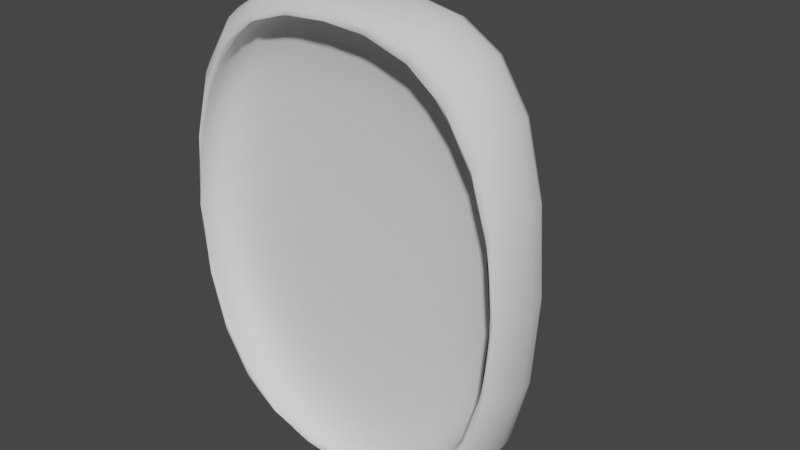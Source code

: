 # Source: Fedora.blend  (saved by Blender 4.3.34; exported with 4.5.12 LTS)
import bpy
from mathutils import Matrix  # noqa: F401  (used for matrix-valued properties, if any)

bpy.ops.wm.read_factory_settings(use_empty=True)
scene = bpy.context.scene
scene.name = 'Scene'

# ---- collections
col_collection = bpy.data.collections.new('Collection'); scene.collection.children.link(col_collection)

# ---- world
world_world = bpy.data.worlds.new('World'); scene.world = world_world
world_world.use_nodes = True; world_world.node_tree.nodes.clear()
_N = world_world.node_tree.nodes; _L = world_world.node_tree.links
n0 = _N.new('ShaderNodeOutputWorld'); n0.name = 'World Output'; n0.location = (300, 300)
n1 = _N.new('ShaderNodeBackground'); n1.name = 'Background'; n1.location = (10, 300)
n1.inputs[0].default_value = (0.05088, 0.05088, 0.05088, 1.0)
_L.new(n1.outputs[0], n0.inputs[0])
n0.is_active_output = True
world_world.color = (0.05088, 0.05088, 0.05088)
world_world.use_sun_shadow = False
world_world.sun_shadow_jitter_overblur = 0.0

# ---- meshes
me_cube_002 = bpy.data.meshes.new('Cube.002')
me_cube_002.from_pydata([(-0.2078, 0.08889, -0.2541), (0.2078, 0.08889, 0.2541), (-0.2078, 0.08889, 0.2541), (0.2078, 0.08889, -0.2541), (-0.2078, -0.0161, -0.2541), (-0.2078, -0.0161, 0.2541), (0.2078, -0.0161, -0.2541), (0.2078, -0.0161, 0.2541), (-0.1543, 0.03089, 0.2199), (-0.1543, 0.03089, -0.2199), (0.1543, 0.03089, -0.2199), (0.1543, 0.03089, 0.2199), (-0.1115, 0.08874, 0.1532), (-0.1115, 0.08874, -0.1532), (0.1115, 0.08874, -0.1532), (0.1115, 0.08874, 0.1532), (-0.09247, 0.1957, 0.127), (-0.09247, 0.1957, -0.127), (0.09247, 0.1957, -0.127), (0.09247, 0.1957, 0.127), (-0.03801, 0.1185, 0.08236), (-0.03801, 0.1185, -0.08236), (0.03801, 0.1185, -0.08236), (0.03801, 0.1185, 0.08236), (0.0, -0.0161, -0.2541), (0.0, -0.0161, 0.2541), (0.0, 0.03089, -0.2176), (0.0, 0.03089, 0.2176), (0.0, 0.07033, -0.1531), (0.0, 0.07033, 0.1531), (0.0, 0.154, -0.127), (0.0, 0.154, 0.127), (0.0, 0.1137, -0.08236), (0.0, 0.1137, 0.08236), (0.0, 0.08889, -0.2541), (0.0, 0.08889, 0.2541), (-0.1709, -0.0161, -0.1306), (-0.1709, -0.0161, 0.1306), (1.472e-09, -0.0161, -0.2611), (0.1709, -0.0161, 0.1306), (0.1709, -0.0161, -0.1306), (1.472e-09, -0.0161, 0.2397), (-0.1973, -0.0161, -9.255e-10), (-0.09867, -0.0161, -0.2261), (0.1973, -0.0161, -9.255e-10), (0.09867, -0.0161, 0.2261), (0.09867, -0.0161, -0.2261), (-0.09867, -0.0161, 0.2261), (-0.1973, 0.03085, 1.642e-08), (-0.1709, 0.03085, 0.1306), (-0.09867, 0.03085, -0.2261), (-0.1709, 0.03085, -0.1306), (0.1973, 0.03085, 1.642e-08), (0.1709, 0.03085, -0.1306), (0.09867, 0.03085, 0.2261), (0.1709, 0.03085, 0.1306), (0.09867, 0.03085, -0.2261), (1.472e-09, 0.03085, -0.2611), (-0.09867, 0.03085, 0.2261), (1.472e-09, 0.03085, 0.2397), (5.226e-10, 0.03085, 1.14e-08), (-0.03821, 0.03085, 1.14e-08), (0.03821, 0.03085, 1.14e-08), (0.1543, 0.03089, 0.2199), (-0.1543, 0.03089, -0.2199), (-0.1543, 0.03089, 0.2199), (0.1543, 0.03089, -0.2199), (0.0, 0.03089, -0.2176), (0.0, 0.03089, 0.2176)], [], [(5, 2, 0, 4), (24, 34, 3, 6), (6, 3, 1, 7), (25, 35, 2, 5), (35, 1, 11, 27), (24, 6, 40, 46, 38), (68, 63, 15, 29), (34, 0, 9, 26), (1, 3, 10, 11), (0, 2, 8, 9), (28, 13, 17, 30), (67, 64, 13, 28), (63, 66, 14, 15), (64, 65, 12, 13), (19, 18, 22, 23), (15, 14, 18, 19), (13, 12, 16, 17), (29, 15, 19, 31), (32, 21, 20, 33), (17, 16, 20, 21), (31, 19, 23, 33), (30, 17, 21, 32), (18, 30, 32, 22), (16, 31, 33, 20), (22, 32, 33, 23), (12, 29, 31, 16), (66, 67, 28, 14), (14, 28, 30, 18), (3, 34, 26, 10), (65, 68, 29, 12), (6, 7, 39, 44, 40), (2, 35, 27, 8), (7, 1, 35, 25), (4, 0, 34, 24), (45, 41, 59, 54), (36, 43, 50, 51), (5, 4, 36, 42, 37), (7, 25, 41, 45, 39), (25, 5, 37, 47, 41), (4, 24, 38, 43, 36), (38, 46, 56, 57), (44, 39, 55, 52), (37, 42, 48, 49), (47, 37, 49, 58), (39, 45, 54, 55), (43, 38, 57, 50), (62, 52, 55, 54), (61, 60, 59, 58), (48, 61, 58, 49), (51, 50, 61, 48), (50, 57, 60, 61), (60, 62, 54, 59), (57, 56, 62, 60), (56, 53, 52, 62), (41, 47, 58, 59), (42, 36, 51, 48), (40, 44, 52, 53), (46, 40, 53, 56), (8, 27, 68, 65), (10, 26, 67, 66), (9, 8, 65, 64), (11, 10, 66, 63), (26, 9, 64, 67), (27, 11, 63, 68)])
me_cube_002.polygons.foreach_set('use_smooth', [True] * 64)
_uv = me_cube_002.uv_layers.new(name='UVMap')
_uv.uv.foreach_set('vector', [0.375, 0.0, 0.625, 0.0, 0.625, 0.25, 0.375, 0.25, 0.375, 0.375, 0.625, 0.375, 0.625, 0.5, 0.375, 0.5, 0.375, 0.5, 0.625, 0.5, 0.625, 0.75, 0.375, 0.75, 0.375, 0.875, 0.625, 0.875, 0.625, 1.0, 0.375, 1.0, 0.625, 0.875, 0.625, 0.75, 0.625, 0.75, 0.625, 0.875, 0.375, 0.375, 0.375, 0.5, 0.375, 0.5, 0.375, 0.4375, 0.375, 0.375, 0.625, 0.875, 0.625, 0.7455, 0.625, 0.75, 0.625, 0.875, 0.625, 0.375, 0.625, 0.25, 0.625, 0.25, 0.625, 0.375, 0.625, 0.75, 0.625, 0.5, 0.625, 0.5, 0.625, 0.75, 0.625, 0.25, 0.625, 0.0, 0.625, 0.0, 0.625, 0.25, 0.625, 0.375, 0.625, 0.25, 0.625, 0.25, 0.625, 0.375, 0.625, 0.375, 0.625, 0.2455, 0.625, 0.25, 0.625, 0.375, 0.625, 0.7455, 0.625, 0.5045, 0.625, 0.5, 0.625, 0.75, 0.625, 0.2455, 0.625, 0.0, 0.625, 0.0, 0.625, 0.25, 0.625, 0.75, 0.625, 0.5, 0.625, 0.5, 0.625, 0.75, 0.625, 0.75, 0.625, 0.5, 0.625, 0.5, 0.625, 0.75, 0.625, 0.25, 0.625, 0.0, 0.625, 0.0, 0.625, 0.25, 0.625, 0.875, 0.625, 0.75, 0.625, 0.75, 0.625, 0.875, 0.75, 0.5, 0.875, 0.5, 0.875, 0.75, 0.75, 0.75, 0.625, 0.25, 0.625, 0.0, 0.625, 0.0, 0.625, 0.25, 0.625, 0.875, 0.625, 0.75, 0.625, 0.75, 0.625, 0.875, 0.625, 0.375, 0.625, 0.25, 0.625, 0.25, 0.625, 0.375, 0.625, 0.5, 0.625, 0.375, 0.625, 0.375, 0.625, 0.5, 0.625, 1.0, 0.625, 0.875, 0.625, 0.875, 0.625, 1.0, 0.625, 0.5, 0.75, 0.5, 0.75, 0.75, 0.625, 0.75, 0.625, 1.0, 0.625, 0.875, 0.625, 0.875, 0.625, 1.0, 0.625, 0.5045, 0.625, 0.375, 0.625, 0.375, 0.625, 0.5, 0.625, 0.5, 0.625, 0.375, 0.625, 0.375, 0.625, 0.5, 0.625, 0.5, 0.625, 0.375, 0.625, 0.375, 0.625, 0.5, 0.625, 1.007, 0.625, 0.875, 0.625, 0.875, 0.625, 1.0, 0.375, 0.5, 0.375, 0.75, 0.375, 0.75, 0.375, 0.625, 0.375, 0.5, 0.625, 1.0, 0.625, 0.875, 0.625, 0.875, 0.625, 1.0, 0.375, 0.75, 0.625, 0.75, 0.625, 0.875, 0.375, 0.875, 0.375, 0.25, 0.625, 0.25, 0.625, 0.375, 0.375, 0.375, 0.375, 0.8125, 0.375, 0.875, 0.375, 0.875, 0.375, 0.8125, 0.375, 0.25, 0.375, 0.3125, 0.375, 0.3125, 0.375, 0.25, 0.375, 0.0, 0.375, 0.25, 0.375, 0.25, 0.375, 0.125, 0.375, 0.0, 0.375, 0.75, 0.375, 0.875, 0.375, 0.875, 0.375, 0.8125, 0.375, 0.75, 0.375, 0.875, 0.375, 1.0, 0.375, 1.0, 0.375, 0.9375, 0.375, 0.875, 0.375, 0.25, 0.375, 0.375, 0.375, 0.375, 0.375, 0.3125, 0.375, 0.25, 0.375, 0.375, 0.375, 0.4375, 0.375, 0.4375, 0.375, 0.375, 0.375, 0.625, 0.375, 0.75, 0.375, 0.75, 0.375, 0.625, 0.375, 0.0, 0.375, 0.125, 0.375, 0.125, 0.375, 0.0, 0.375, 0.9375, 0.375, 1.0, 0.375, 1.0, 0.375, 0.9375, 0.375, 0.75, 0.375, 0.8125, 0.375, 0.8125, 0.375, 0.75, 0.375, 0.3125, 0.375, 0.375, 0.375, 0.375, 0.375, 0.3125, 0.3125, 0.625, 0.375, 0.625, 0.375, 0.75, 0.3125, 0.75, 0.1875, 0.625, 0.25, 0.625, 0.25, 0.75, 0.1875, 0.75, 0.125, 0.625, 0.1875, 0.625, 0.1875, 0.75, 0.125, 0.75, 0.125, 0.5, 0.1875, 0.5, 0.1875, 0.625, 0.125, 0.625, 0.1875, 0.5, 0.25, 0.5, 0.25, 0.625, 0.1875, 0.625, 0.25, 0.625, 0.3125, 0.625, 0.3125, 0.75, 0.25, 0.75, 0.25, 0.5, 0.3125, 0.5, 0.3125, 0.625, 0.25, 0.625, 0.3125, 0.5, 0.375, 0.5, 0.375, 0.625, 0.3125, 0.625, 0.375, 0.875, 0.375, 0.9375, 0.375, 0.9375, 0.375, 0.875, 0.375, 0.125, 0.375, 0.25, 0.375, 0.25, 0.375, 0.125, 0.375, 0.5, 0.375, 0.625, 0.375, 0.625, 0.375, 0.5, 0.375, 0.4375, 0.375, 0.5, 0.375, 0.5, 0.375, 0.4375, 0.625, 1.0, 0.625, 0.875, 0.625, 0.875, 0.625, 1.007, 0.625, 0.5, 0.625, 0.375, 0.625, 0.375, 0.625, 0.5045, 0.625, 0.25, 0.625, 0.0, 0.625, 0.0, 0.625, 0.2455, 0.625, 0.75, 0.625, 0.5, 0.625, 0.5045, 0.625, 0.7455, 0.625, 0.375, 0.625, 0.25, 0.625, 0.2455, 0.625, 0.375, 0.625, 0.875, 0.625, 0.75, 0.625, 0.7455, 0.625, 0.875])
me_cube_002.use_remesh_fix_poles = True
me_cube_002.use_remesh_preserve_attributes = False
me_cube_002.update()

# ---- objects
ob_fedora = bpy.data.objects.new('Fedora', me_cube_002)

# ---- transforms, parenting, visibility, modifiers, constraints
ob_fedora.location = (0.0, 0.0, 0.0)
_m = ob_fedora.modifiers.new('Subdivision', 'SUBSURF')
_m.levels = 2

# ---- collection membership
col_collection.objects.link(ob_fedora)

# ---- scene / render settings (as saved in the file)
scene.frame_start = 1; scene.frame_end = 250; scene.frame_set(1)
scene.render.engine = 'BLENDER_EEVEE_NEXT'
scene.cycles.sampling_pattern = 'TABULATED_SOBOL'
scene.cycles.use_light_tree = False
scene.view_settings.view_transform = 'Filmic'
bpy.context.view_layer.update()

# ---- added for rendering (the .blend has no active camera and no usable light): camera, sun
cam_auto = bpy.data.cameras.new('AutoCamera')
cam_auto.lens = 50.0
cam_auto.sensor_width = 36.0
cam_auto.clip_end = 1000.0
ob_auto_camera = bpy.data.objects.new('AutoCamera', cam_auto)
scene.collection.objects.link(ob_auto_camera)
ob_auto_camera.location = (0.643015, -0.681803, 0.510894)
ob_auto_camera.rotation_euler = (1.09748, -7.21219e-08, 0.694738)
scene.camera = ob_auto_camera
light_auto_sun = bpy.data.lights.new('AutoSun', 'SUN')
light_auto_sun.energy = 3.0
light_auto_sun.angle = 0.0523599
ob_auto_sun = bpy.data.objects.new('AutoSun', light_auto_sun)
scene.collection.objects.link(ob_auto_sun)
ob_auto_sun.rotation_euler = (0.872665, 0.174533, 0.523599)
bpy.context.view_layer.update()

